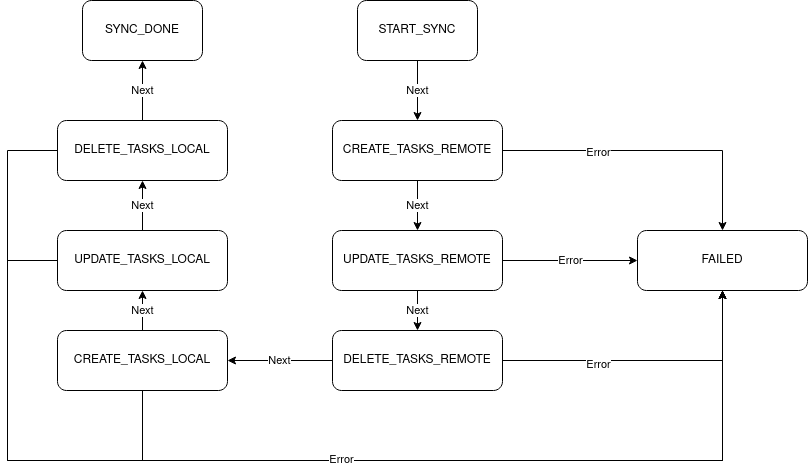

The diagram above was exported from draw.io. Its source (the exported page's mxGraphModel, read from the mxfile embedded in the PNG):
<mxGraphModel dx="2261" dy="760" grid="1" gridSize="10" guides="1" tooltips="1" connect="1" arrows="1" fold="1" page="1" pageScale="1" pageWidth="827" pageHeight="1169" math="0" shadow="0">
  <root>
    <mxCell id="WIyWlLk6GJQsqaUBKTNV-0" />
    <mxCell id="WIyWlLk6GJQsqaUBKTNV-1" parent="WIyWlLk6GJQsqaUBKTNV-0" />
    <mxCell id="LsHHxMJKEIS4e1D8NJ1s-17" value="Next" style="edgeStyle=orthogonalEdgeStyle;rounded=0;orthogonalLoop=1;jettySize=auto;html=1;" edge="1" parent="WIyWlLk6GJQsqaUBKTNV-1" source="LsHHxMJKEIS4e1D8NJ1s-0" target="LsHHxMJKEIS4e1D8NJ1s-1">
      <mxGeometry relative="1" as="geometry" />
    </mxCell>
    <mxCell id="LsHHxMJKEIS4e1D8NJ1s-0" value="START_SYNC" style="rounded=1;whiteSpace=wrap;html=1;" vertex="1" parent="WIyWlLk6GJQsqaUBKTNV-1">
      <mxGeometry x="340" y="40" width="120" height="60" as="geometry" />
    </mxCell>
    <mxCell id="LsHHxMJKEIS4e1D8NJ1s-18" value="Next" style="edgeStyle=orthogonalEdgeStyle;rounded=0;orthogonalLoop=1;jettySize=auto;html=1;entryX=0.5;entryY=0;entryDx=0;entryDy=0;" edge="1" parent="WIyWlLk6GJQsqaUBKTNV-1" source="LsHHxMJKEIS4e1D8NJ1s-1" target="LsHHxMJKEIS4e1D8NJ1s-2">
      <mxGeometry relative="1" as="geometry" />
    </mxCell>
    <mxCell id="LsHHxMJKEIS4e1D8NJ1s-24" style="edgeStyle=orthogonalEdgeStyle;rounded=0;orthogonalLoop=1;jettySize=auto;html=1;entryX=0.5;entryY=0;entryDx=0;entryDy=0;" edge="1" parent="WIyWlLk6GJQsqaUBKTNV-1" source="LsHHxMJKEIS4e1D8NJ1s-1" target="LsHHxMJKEIS4e1D8NJ1s-8">
      <mxGeometry relative="1" as="geometry" />
    </mxCell>
    <mxCell id="LsHHxMJKEIS4e1D8NJ1s-32" value="Error" style="edgeLabel;html=1;align=center;verticalAlign=middle;resizable=0;points=[];" vertex="1" connectable="0" parent="LsHHxMJKEIS4e1D8NJ1s-24">
      <mxGeometry x="-0.3667" y="-1" relative="1" as="geometry">
        <mxPoint as="offset" />
      </mxGeometry>
    </mxCell>
    <mxCell id="LsHHxMJKEIS4e1D8NJ1s-1" value="CREATE_TASKS_REMOTE" style="rounded=1;whiteSpace=wrap;html=1;" vertex="1" parent="WIyWlLk6GJQsqaUBKTNV-1">
      <mxGeometry x="315" y="160" width="170" height="60" as="geometry" />
    </mxCell>
    <mxCell id="LsHHxMJKEIS4e1D8NJ1s-19" value="Next" style="edgeStyle=orthogonalEdgeStyle;rounded=0;orthogonalLoop=1;jettySize=auto;html=1;" edge="1" parent="WIyWlLk6GJQsqaUBKTNV-1" source="LsHHxMJKEIS4e1D8NJ1s-2" target="LsHHxMJKEIS4e1D8NJ1s-4">
      <mxGeometry relative="1" as="geometry" />
    </mxCell>
    <mxCell id="LsHHxMJKEIS4e1D8NJ1s-25" value="Error" style="edgeStyle=orthogonalEdgeStyle;rounded=0;orthogonalLoop=1;jettySize=auto;html=1;entryX=0;entryY=0.5;entryDx=0;entryDy=0;" edge="1" parent="WIyWlLk6GJQsqaUBKTNV-1" source="LsHHxMJKEIS4e1D8NJ1s-2" target="LsHHxMJKEIS4e1D8NJ1s-8">
      <mxGeometry relative="1" as="geometry" />
    </mxCell>
    <mxCell id="LsHHxMJKEIS4e1D8NJ1s-2" value="&lt;div&gt;UPDATE_TASKS_REMOTE&lt;/div&gt;" style="rounded=1;whiteSpace=wrap;html=1;" vertex="1" parent="WIyWlLk6GJQsqaUBKTNV-1">
      <mxGeometry x="315" y="270" width="170" height="60" as="geometry" />
    </mxCell>
    <mxCell id="LsHHxMJKEIS4e1D8NJ1s-3" style="edgeStyle=orthogonalEdgeStyle;rounded=0;orthogonalLoop=1;jettySize=auto;html=1;exitX=0.5;exitY=1;exitDx=0;exitDy=0;" edge="1" parent="WIyWlLk6GJQsqaUBKTNV-1" source="LsHHxMJKEIS4e1D8NJ1s-2" target="LsHHxMJKEIS4e1D8NJ1s-2">
      <mxGeometry relative="1" as="geometry" />
    </mxCell>
    <mxCell id="LsHHxMJKEIS4e1D8NJ1s-20" value="Next" style="edgeStyle=orthogonalEdgeStyle;rounded=0;orthogonalLoop=1;jettySize=auto;html=1;entryX=1;entryY=0.5;entryDx=0;entryDy=0;" edge="1" parent="WIyWlLk6GJQsqaUBKTNV-1" source="LsHHxMJKEIS4e1D8NJ1s-4" target="LsHHxMJKEIS4e1D8NJ1s-5">
      <mxGeometry relative="1" as="geometry" />
    </mxCell>
    <mxCell id="LsHHxMJKEIS4e1D8NJ1s-26" style="edgeStyle=orthogonalEdgeStyle;rounded=0;orthogonalLoop=1;jettySize=auto;html=1;entryX=0.5;entryY=1;entryDx=0;entryDy=0;" edge="1" parent="WIyWlLk6GJQsqaUBKTNV-1" source="LsHHxMJKEIS4e1D8NJ1s-4" target="LsHHxMJKEIS4e1D8NJ1s-8">
      <mxGeometry relative="1" as="geometry" />
    </mxCell>
    <mxCell id="LsHHxMJKEIS4e1D8NJ1s-31" value="Error" style="edgeLabel;html=1;align=center;verticalAlign=middle;resizable=0;points=[];" vertex="1" connectable="0" parent="LsHHxMJKEIS4e1D8NJ1s-26">
      <mxGeometry x="-0.3448" y="-3" relative="1" as="geometry">
        <mxPoint as="offset" />
      </mxGeometry>
    </mxCell>
    <mxCell id="LsHHxMJKEIS4e1D8NJ1s-4" value="DELETE_TASKS_REMOTE" style="rounded=1;whiteSpace=wrap;html=1;" vertex="1" parent="WIyWlLk6GJQsqaUBKTNV-1">
      <mxGeometry x="315" y="370" width="170" height="60" as="geometry" />
    </mxCell>
    <mxCell id="LsHHxMJKEIS4e1D8NJ1s-21" value="Next" style="edgeStyle=orthogonalEdgeStyle;rounded=0;orthogonalLoop=1;jettySize=auto;html=1;" edge="1" parent="WIyWlLk6GJQsqaUBKTNV-1" source="LsHHxMJKEIS4e1D8NJ1s-5" target="LsHHxMJKEIS4e1D8NJ1s-6">
      <mxGeometry relative="1" as="geometry" />
    </mxCell>
    <mxCell id="LsHHxMJKEIS4e1D8NJ1s-27" style="edgeStyle=orthogonalEdgeStyle;rounded=0;orthogonalLoop=1;jettySize=auto;html=1;entryX=0.5;entryY=1;entryDx=0;entryDy=0;" edge="1" parent="WIyWlLk6GJQsqaUBKTNV-1" source="LsHHxMJKEIS4e1D8NJ1s-5" target="LsHHxMJKEIS4e1D8NJ1s-8">
      <mxGeometry relative="1" as="geometry">
        <Array as="points">
          <mxPoint x="125" y="500" />
          <mxPoint x="705" y="500" />
        </Array>
      </mxGeometry>
    </mxCell>
    <mxCell id="LsHHxMJKEIS4e1D8NJ1s-5" value="CREATE_TASKS_LOCAL" style="rounded=1;whiteSpace=wrap;html=1;" vertex="1" parent="WIyWlLk6GJQsqaUBKTNV-1">
      <mxGeometry x="40" y="370" width="170" height="60" as="geometry" />
    </mxCell>
    <mxCell id="LsHHxMJKEIS4e1D8NJ1s-22" value="Next" style="edgeStyle=orthogonalEdgeStyle;rounded=0;orthogonalLoop=1;jettySize=auto;html=1;entryX=0.5;entryY=1;entryDx=0;entryDy=0;" edge="1" parent="WIyWlLk6GJQsqaUBKTNV-1" source="LsHHxMJKEIS4e1D8NJ1s-6" target="LsHHxMJKEIS4e1D8NJ1s-7">
      <mxGeometry relative="1" as="geometry" />
    </mxCell>
    <mxCell id="LsHHxMJKEIS4e1D8NJ1s-28" style="edgeStyle=orthogonalEdgeStyle;rounded=0;orthogonalLoop=1;jettySize=auto;html=1;entryX=0.5;entryY=1;entryDx=0;entryDy=0;" edge="1" parent="WIyWlLk6GJQsqaUBKTNV-1" source="LsHHxMJKEIS4e1D8NJ1s-6" target="LsHHxMJKEIS4e1D8NJ1s-8">
      <mxGeometry relative="1" as="geometry">
        <Array as="points">
          <mxPoint x="-10" y="300" />
          <mxPoint x="-10" y="500" />
          <mxPoint x="705" y="500" />
        </Array>
      </mxGeometry>
    </mxCell>
    <mxCell id="LsHHxMJKEIS4e1D8NJ1s-6" value="UPDATE_TASKS_LOCAL" style="rounded=1;whiteSpace=wrap;html=1;" vertex="1" parent="WIyWlLk6GJQsqaUBKTNV-1">
      <mxGeometry x="40" y="270" width="170" height="60" as="geometry" />
    </mxCell>
    <mxCell id="LsHHxMJKEIS4e1D8NJ1s-23" value="Next" style="edgeStyle=orthogonalEdgeStyle;rounded=0;orthogonalLoop=1;jettySize=auto;html=1;entryX=0.5;entryY=1;entryDx=0;entryDy=0;" edge="1" parent="WIyWlLk6GJQsqaUBKTNV-1" source="LsHHxMJKEIS4e1D8NJ1s-7" target="LsHHxMJKEIS4e1D8NJ1s-15">
      <mxGeometry relative="1" as="geometry" />
    </mxCell>
    <mxCell id="LsHHxMJKEIS4e1D8NJ1s-29" style="edgeStyle=orthogonalEdgeStyle;rounded=0;orthogonalLoop=1;jettySize=auto;html=1;entryX=0.5;entryY=1;entryDx=0;entryDy=0;" edge="1" parent="WIyWlLk6GJQsqaUBKTNV-1" source="LsHHxMJKEIS4e1D8NJ1s-7" target="LsHHxMJKEIS4e1D8NJ1s-8">
      <mxGeometry relative="1" as="geometry">
        <Array as="points">
          <mxPoint x="-10" y="190" />
          <mxPoint x="-10" y="500" />
          <mxPoint x="705" y="500" />
        </Array>
      </mxGeometry>
    </mxCell>
    <mxCell id="LsHHxMJKEIS4e1D8NJ1s-30" value="Error" style="edgeLabel;html=1;align=center;verticalAlign=middle;resizable=0;points=[];" vertex="1" connectable="0" parent="LsHHxMJKEIS4e1D8NJ1s-29">
      <mxGeometry x="0.1133" y="2" relative="1" as="geometry">
        <mxPoint as="offset" />
      </mxGeometry>
    </mxCell>
    <mxCell id="LsHHxMJKEIS4e1D8NJ1s-7" value="DELETE_TASKS_LOCAL" style="rounded=1;whiteSpace=wrap;html=1;" vertex="1" parent="WIyWlLk6GJQsqaUBKTNV-1">
      <mxGeometry x="40" y="160" width="170" height="60" as="geometry" />
    </mxCell>
    <mxCell id="LsHHxMJKEIS4e1D8NJ1s-8" value="FAILED" style="rounded=1;whiteSpace=wrap;html=1;" vertex="1" parent="WIyWlLk6GJQsqaUBKTNV-1">
      <mxGeometry x="620" y="270" width="170" height="60" as="geometry" />
    </mxCell>
    <mxCell id="LsHHxMJKEIS4e1D8NJ1s-15" value="SYNC_DONE" style="rounded=1;whiteSpace=wrap;html=1;" vertex="1" parent="WIyWlLk6GJQsqaUBKTNV-1">
      <mxGeometry x="65" y="40" width="120" height="60" as="geometry" />
    </mxCell>
  </root>
</mxGraphModel>